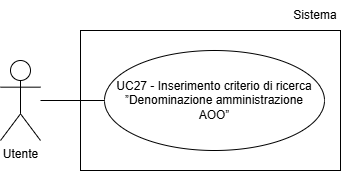

The diagram above was exported from draw.io. Its source (the exported page's mxGraphModel, read from the mxfile embedded in the PNG):
<mxGraphModel dx="1030" dy="561" grid="1" gridSize="10" guides="1" tooltips="1" connect="1" arrows="1" fold="1" page="1" pageScale="1" pageWidth="827" pageHeight="1169" math="0" shadow="0">
  <root>
    <mxCell id="0" />
    <mxCell id="1" parent="0" />
    <mxCell id="DRW0mS_IhGNQkH53xIRy-1" parent="1" style="shape=umlActor;verticalLabelPosition=bottom;verticalAlign=top;html=1;outlineConnect=0;" value="Utente" vertex="1">
      <mxGeometry height="80" width="40" x="200" y="210" as="geometry" />
    </mxCell>
    <mxCell id="DRW0mS_IhGNQkH53xIRy-3" parent="1" style="ellipse;whiteSpace=wrap;html=1;align=center;" value="&lt;div&gt;UC27 - Inserimento criterio di ricerca ”Denominazione amministrazione&lt;/div&gt;&lt;div&gt;AOO”&lt;/div&gt;" vertex="1">
      <mxGeometry height="100" width="220" x="304" y="200" as="geometry" />
    </mxCell>
    <mxCell id="DRW0mS_IhGNQkH53xIRy-4" edge="1" parent="1" style="endArrow=none;html=1;rounded=0;entryX=0;entryY=0.5;entryDx=0;entryDy=0;" target="DRW0mS_IhGNQkH53xIRy-3">
      <mxGeometry height="50" relative="1" width="50" as="geometry">
        <mxPoint x="240" y="250" as="sourcePoint" />
      </mxGeometry>
    </mxCell>
    <mxCell id="wprSkx-t4xxmzIXJEmiv-1" parent="1" style="rounded=0;whiteSpace=wrap;html=1;fillColor=none;" value="" vertex="1">
      <mxGeometry height="140" width="260" x="280" y="180" as="geometry" />
    </mxCell>
    <mxCell id="wprSkx-t4xxmzIXJEmiv-2" parent="1" style="text;html=1;whiteSpace=wrap;strokeColor=none;fillColor=none;align=center;verticalAlign=middle;rounded=0;" value="Sistema" vertex="1">
      <mxGeometry height="30" width="50" x="490" y="150" as="geometry" />
    </mxCell>
  </root>
</mxGraphModel>